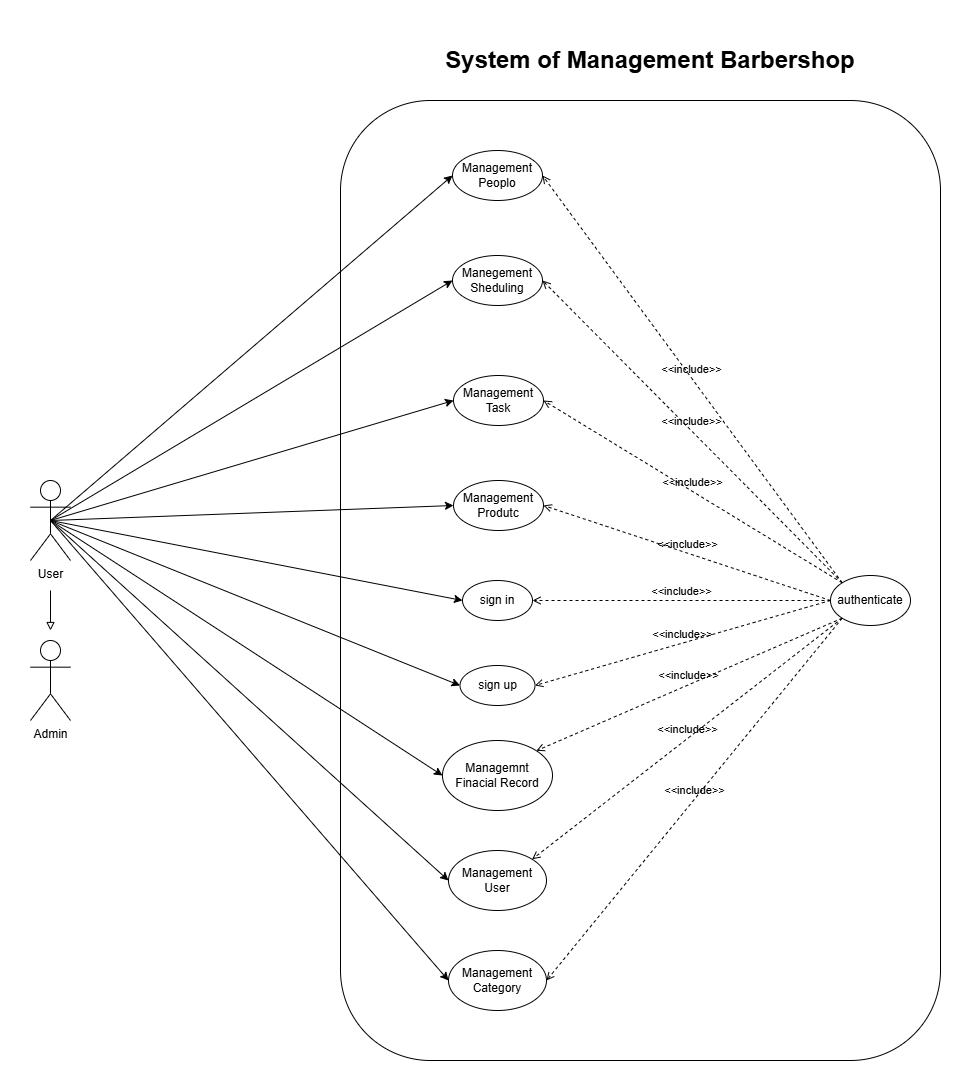

The diagram above was exported from draw.io. Its source (the exported page's mxGraphModel, read from the mxfile embedded in the PNG):
<mxGraphModel dx="1707" dy="1603" grid="1" gridSize="10" guides="1" tooltips="1" connect="1" arrows="1" fold="1" page="1" pageScale="1" pageWidth="827" pageHeight="1169" math="0" shadow="0">
  <root>
    <mxCell id="0" />
    <mxCell id="1" parent="0" />
    <mxCell id="0Llkg0E2Yiyw_1sm-k-D-1" value="" style="rounded=1;whiteSpace=wrap;html=1;" parent="1" vertex="1">
      <mxGeometry x="150" y="-20" width="600" height="960" as="geometry" />
    </mxCell>
    <mxCell id="0Llkg0E2Yiyw_1sm-k-D-2" value="Admin" style="shape=umlActor;verticalLabelPosition=bottom;verticalAlign=top;html=1;outlineConnect=0;" parent="1" vertex="1">
      <mxGeometry x="-160" y="520" width="40" height="80" as="geometry" />
    </mxCell>
    <mxCell id="yPLEM7DXRHXghNXKTxbb-14" style="rounded=0;orthogonalLoop=1;jettySize=auto;html=1;exitX=0.5;exitY=0.5;exitDx=0;exitDy=0;exitPerimeter=0;entryX=0;entryY=0.5;entryDx=0;entryDy=0;" parent="1" source="0Llkg0E2Yiyw_1sm-k-D-3" target="yPLEM7DXRHXghNXKTxbb-1" edge="1">
      <mxGeometry relative="1" as="geometry" />
    </mxCell>
    <mxCell id="yPLEM7DXRHXghNXKTxbb-15" style="rounded=0;orthogonalLoop=1;jettySize=auto;html=1;exitX=0.5;exitY=0.5;exitDx=0;exitDy=0;exitPerimeter=0;entryX=0;entryY=0.5;entryDx=0;entryDy=0;" parent="1" source="0Llkg0E2Yiyw_1sm-k-D-3" target="0Llkg0E2Yiyw_1sm-k-D-17" edge="1">
      <mxGeometry relative="1" as="geometry" />
    </mxCell>
    <mxCell id="yPLEM7DXRHXghNXKTxbb-16" style="rounded=0;orthogonalLoop=1;jettySize=auto;html=1;exitX=0.5;exitY=0.5;exitDx=0;exitDy=0;exitPerimeter=0;entryX=0;entryY=0.5;entryDx=0;entryDy=0;" parent="1" source="0Llkg0E2Yiyw_1sm-k-D-3" target="0Llkg0E2Yiyw_1sm-k-D-16" edge="1">
      <mxGeometry relative="1" as="geometry" />
    </mxCell>
    <mxCell id="yPLEM7DXRHXghNXKTxbb-17" style="rounded=0;orthogonalLoop=1;jettySize=auto;html=1;exitX=0.5;exitY=0.5;exitDx=0;exitDy=0;exitPerimeter=0;entryX=0;entryY=0.5;entryDx=0;entryDy=0;" parent="1" source="0Llkg0E2Yiyw_1sm-k-D-3" target="0Llkg0E2Yiyw_1sm-k-D-15" edge="1">
      <mxGeometry relative="1" as="geometry" />
    </mxCell>
    <mxCell id="yPLEM7DXRHXghNXKTxbb-18" style="rounded=0;orthogonalLoop=1;jettySize=auto;html=1;exitX=0.5;exitY=0.5;exitDx=0;exitDy=0;exitPerimeter=0;entryX=0;entryY=0.5;entryDx=0;entryDy=0;" parent="1" source="0Llkg0E2Yiyw_1sm-k-D-3" target="0Llkg0E2Yiyw_1sm-k-D-10" edge="1">
      <mxGeometry relative="1" as="geometry" />
    </mxCell>
    <mxCell id="yPLEM7DXRHXghNXKTxbb-19" style="rounded=0;orthogonalLoop=1;jettySize=auto;html=1;exitX=0.5;exitY=0.5;exitDx=0;exitDy=0;exitPerimeter=0;entryX=0;entryY=0.5;entryDx=0;entryDy=0;" parent="1" source="0Llkg0E2Yiyw_1sm-k-D-3" target="0Llkg0E2Yiyw_1sm-k-D-9" edge="1">
      <mxGeometry relative="1" as="geometry" />
    </mxCell>
    <mxCell id="yPLEM7DXRHXghNXKTxbb-20" style="rounded=0;orthogonalLoop=1;jettySize=auto;html=1;exitX=0.5;exitY=0.5;exitDx=0;exitDy=0;exitPerimeter=0;entryX=0;entryY=0.5;entryDx=0;entryDy=0;" parent="1" source="0Llkg0E2Yiyw_1sm-k-D-3" target="yPLEM7DXRHXghNXKTxbb-8" edge="1">
      <mxGeometry relative="1" as="geometry" />
    </mxCell>
    <mxCell id="yPLEM7DXRHXghNXKTxbb-21" style="rounded=0;orthogonalLoop=1;jettySize=auto;html=1;exitX=0.5;exitY=0.5;exitDx=0;exitDy=0;exitPerimeter=0;entryX=0;entryY=0.5;entryDx=0;entryDy=0;" parent="1" source="0Llkg0E2Yiyw_1sm-k-D-3" target="yPLEM7DXRHXghNXKTxbb-10" edge="1">
      <mxGeometry relative="1" as="geometry" />
    </mxCell>
    <mxCell id="yPLEM7DXRHXghNXKTxbb-22" style="rounded=0;orthogonalLoop=1;jettySize=auto;html=1;exitX=0.5;exitY=0.5;exitDx=0;exitDy=0;exitPerimeter=0;entryX=0;entryY=0.5;entryDx=0;entryDy=0;" parent="1" source="0Llkg0E2Yiyw_1sm-k-D-3" target="yPLEM7DXRHXghNXKTxbb-11" edge="1">
      <mxGeometry relative="1" as="geometry" />
    </mxCell>
    <mxCell id="0Llkg0E2Yiyw_1sm-k-D-3" value="User" style="shape=umlActor;verticalLabelPosition=bottom;verticalAlign=top;html=1;outlineConnect=0;" parent="1" vertex="1">
      <mxGeometry x="-160" y="360" width="40" height="80" as="geometry" />
    </mxCell>
    <mxCell id="0Llkg0E2Yiyw_1sm-k-D-6" value="" style="endArrow=block;endFill=0;html=1;rounded=0;" parent="1" edge="1">
      <mxGeometry width="160" relative="1" as="geometry">
        <mxPoint x="-140" y="470" as="sourcePoint" />
        <mxPoint x="-140" y="510" as="targetPoint" />
      </mxGeometry>
    </mxCell>
    <mxCell id="0Llkg0E2Yiyw_1sm-k-D-7" value="&lt;h1&gt;&lt;font&gt;System of Management Barbershop&lt;/font&gt;&lt;/h1&gt;" style="text;html=1;align=center;verticalAlign=middle;whiteSpace=wrap;rounded=0;" parent="1" vertex="1">
      <mxGeometry x="240" y="-80" width="440" height="40" as="geometry" />
    </mxCell>
    <mxCell id="0Llkg0E2Yiyw_1sm-k-D-9" value="sign up" style="ellipse;whiteSpace=wrap;html=1;" parent="1" vertex="1">
      <mxGeometry x="269.5" y="545" width="75" height="40" as="geometry" />
    </mxCell>
    <mxCell id="0Llkg0E2Yiyw_1sm-k-D-10" value="sign in" style="ellipse;whiteSpace=wrap;html=1;" parent="1" vertex="1">
      <mxGeometry x="272" y="460" width="70" height="40" as="geometry" />
    </mxCell>
    <mxCell id="0Llkg0E2Yiyw_1sm-k-D-12" value="authenticate" style="ellipse;whiteSpace=wrap;html=1;" parent="1" vertex="1">
      <mxGeometry x="640" y="455" width="80" height="50" as="geometry" />
    </mxCell>
    <mxCell id="0Llkg0E2Yiyw_1sm-k-D-13" value="&amp;lt;&amp;lt;include&amp;gt;&amp;gt;" style="html=1;verticalAlign=bottom;labelBackgroundColor=none;endArrow=open;endFill=0;dashed=1;rounded=0;entryX=1;entryY=0.5;entryDx=0;entryDy=0;" parent="1" target="0Llkg0E2Yiyw_1sm-k-D-10" edge="1">
      <mxGeometry width="160" relative="1" as="geometry">
        <mxPoint x="640" y="480" as="sourcePoint" />
        <mxPoint x="410" y="180" as="targetPoint" />
      </mxGeometry>
    </mxCell>
    <mxCell id="0Llkg0E2Yiyw_1sm-k-D-14" value="&amp;lt;&amp;lt;include&amp;gt;&amp;gt;" style="html=1;verticalAlign=bottom;labelBackgroundColor=none;endArrow=open;endFill=0;dashed=1;rounded=0;entryX=1;entryY=0.5;entryDx=0;entryDy=0;exitX=0;exitY=0.5;exitDx=0;exitDy=0;" parent="1" source="0Llkg0E2Yiyw_1sm-k-D-12" target="0Llkg0E2Yiyw_1sm-k-D-9" edge="1">
      <mxGeometry width="160" relative="1" as="geometry">
        <mxPoint x="491" y="174" as="sourcePoint" />
        <mxPoint x="333" y="190" as="targetPoint" />
      </mxGeometry>
    </mxCell>
    <mxCell id="0Llkg0E2Yiyw_1sm-k-D-15" value="Management Produtc" style="ellipse;whiteSpace=wrap;html=1;" parent="1" vertex="1">
      <mxGeometry x="263" y="360" width="90" height="50" as="geometry" />
    </mxCell>
    <mxCell id="0Llkg0E2Yiyw_1sm-k-D-16" value="Management Task" style="ellipse;whiteSpace=wrap;html=1;" parent="1" vertex="1">
      <mxGeometry x="263" y="255" width="90" height="50" as="geometry" />
    </mxCell>
    <mxCell id="0Llkg0E2Yiyw_1sm-k-D-17" value="Manegement Sheduling" style="ellipse;whiteSpace=wrap;html=1;" parent="1" vertex="1">
      <mxGeometry x="262" y="135" width="90" height="50" as="geometry" />
    </mxCell>
    <mxCell id="0Llkg0E2Yiyw_1sm-k-D-18" value="&amp;lt;&amp;lt;include&amp;gt;&amp;gt;" style="html=1;verticalAlign=bottom;labelBackgroundColor=none;endArrow=open;endFill=0;dashed=1;rounded=0;entryX=1;entryY=0.5;entryDx=0;entryDy=0;exitX=0;exitY=0;exitDx=0;exitDy=0;" parent="1" source="0Llkg0E2Yiyw_1sm-k-D-12" target="0Llkg0E2Yiyw_1sm-k-D-16" edge="1">
      <mxGeometry width="160" relative="1" as="geometry">
        <mxPoint x="490" y="174" as="sourcePoint" />
        <mxPoint x="320" y="190" as="targetPoint" />
      </mxGeometry>
    </mxCell>
    <mxCell id="0Llkg0E2Yiyw_1sm-k-D-19" value="&amp;lt;&amp;lt;include&amp;gt;&amp;gt;" style="html=1;verticalAlign=bottom;labelBackgroundColor=none;endArrow=open;endFill=0;dashed=1;rounded=0;entryX=1;entryY=0.5;entryDx=0;entryDy=0;exitX=0;exitY=0.5;exitDx=0;exitDy=0;" parent="1" source="0Llkg0E2Yiyw_1sm-k-D-12" target="0Llkg0E2Yiyw_1sm-k-D-15" edge="1">
      <mxGeometry width="160" relative="1" as="geometry">
        <mxPoint x="500" y="184" as="sourcePoint" />
        <mxPoint x="330" y="200" as="targetPoint" />
      </mxGeometry>
    </mxCell>
    <mxCell id="0Llkg0E2Yiyw_1sm-k-D-20" value="&amp;lt;&amp;lt;include&amp;gt;&amp;gt;" style="html=1;verticalAlign=bottom;labelBackgroundColor=none;endArrow=open;endFill=0;dashed=1;rounded=0;entryX=1;entryY=0.5;entryDx=0;entryDy=0;exitX=0;exitY=0;exitDx=0;exitDy=0;" parent="1" source="0Llkg0E2Yiyw_1sm-k-D-12" target="0Llkg0E2Yiyw_1sm-k-D-17" edge="1">
      <mxGeometry x="0.0045" width="160" relative="1" as="geometry">
        <mxPoint x="530" y="145" as="sourcePoint" />
        <mxPoint x="383" y="155" as="targetPoint" />
        <mxPoint as="offset" />
      </mxGeometry>
    </mxCell>
    <mxCell id="yPLEM7DXRHXghNXKTxbb-1" value="Management Peoplo" style="ellipse;whiteSpace=wrap;html=1;" parent="1" vertex="1">
      <mxGeometry x="262" y="30" width="90" height="50" as="geometry" />
    </mxCell>
    <mxCell id="yPLEM7DXRHXghNXKTxbb-2" value="&amp;lt;&amp;lt;include&amp;gt;&amp;gt;" style="html=1;verticalAlign=bottom;labelBackgroundColor=none;endArrow=open;endFill=0;dashed=1;rounded=0;entryX=1;entryY=0.5;entryDx=0;entryDy=0;exitX=0;exitY=0;exitDx=0;exitDy=0;" parent="1" source="0Llkg0E2Yiyw_1sm-k-D-12" target="yPLEM7DXRHXghNXKTxbb-1" edge="1">
      <mxGeometry x="0.0045" width="160" relative="1" as="geometry">
        <mxPoint x="530" y="145" as="sourcePoint" />
        <mxPoint x="383" y="75" as="targetPoint" />
        <mxPoint as="offset" />
      </mxGeometry>
    </mxCell>
    <mxCell id="yPLEM7DXRHXghNXKTxbb-8" value="Managemnt Finacial Record" style="ellipse;whiteSpace=wrap;html=1;" parent="1" vertex="1">
      <mxGeometry x="252" y="620" width="110" height="70" as="geometry" />
    </mxCell>
    <mxCell id="yPLEM7DXRHXghNXKTxbb-9" value="&amp;lt;&amp;lt;include&amp;gt;&amp;gt;" style="html=1;verticalAlign=bottom;labelBackgroundColor=none;endArrow=open;endFill=0;dashed=1;rounded=0;entryX=1;entryY=0;entryDx=0;entryDy=0;exitX=0;exitY=1;exitDx=0;exitDy=0;" parent="1" source="0Llkg0E2Yiyw_1sm-k-D-12" target="yPLEM7DXRHXghNXKTxbb-8" edge="1">
      <mxGeometry width="160" relative="1" as="geometry">
        <mxPoint x="530" y="315" as="sourcePoint" />
        <mxPoint x="355" y="575" as="targetPoint" />
      </mxGeometry>
    </mxCell>
    <mxCell id="yPLEM7DXRHXghNXKTxbb-10" value="Management User" style="ellipse;whiteSpace=wrap;html=1;" parent="1" vertex="1">
      <mxGeometry x="258" y="730" width="98" height="60" as="geometry" />
    </mxCell>
    <mxCell id="yPLEM7DXRHXghNXKTxbb-11" value="Management Category" style="ellipse;whiteSpace=wrap;html=1;" parent="1" vertex="1">
      <mxGeometry x="258" y="830" width="98" height="60" as="geometry" />
    </mxCell>
    <mxCell id="yPLEM7DXRHXghNXKTxbb-12" value="&amp;lt;&amp;lt;include&amp;gt;&amp;gt;" style="html=1;verticalAlign=bottom;labelBackgroundColor=none;endArrow=open;endFill=0;dashed=1;rounded=0;entryX=1;entryY=0;entryDx=0;entryDy=0;exitX=0;exitY=1;exitDx=0;exitDy=0;" parent="1" source="0Llkg0E2Yiyw_1sm-k-D-12" target="yPLEM7DXRHXghNXKTxbb-10" edge="1">
      <mxGeometry width="160" relative="1" as="geometry">
        <mxPoint x="558" y="308" as="sourcePoint" />
        <mxPoint x="356" y="640" as="targetPoint" />
      </mxGeometry>
    </mxCell>
    <mxCell id="yPLEM7DXRHXghNXKTxbb-13" value="&amp;lt;&amp;lt;include&amp;gt;&amp;gt;" style="html=1;verticalAlign=bottom;labelBackgroundColor=none;endArrow=open;endFill=0;dashed=1;rounded=0;exitX=0;exitY=1;exitDx=0;exitDy=0;entryX=1;entryY=0.5;entryDx=0;entryDy=0;" parent="1" source="0Llkg0E2Yiyw_1sm-k-D-12" target="yPLEM7DXRHXghNXKTxbb-11" edge="1">
      <mxGeometry width="160" relative="1" as="geometry">
        <mxPoint x="568" y="318" as="sourcePoint" />
        <mxPoint x="366" y="650" as="targetPoint" />
      </mxGeometry>
    </mxCell>
  </root>
</mxGraphModel>